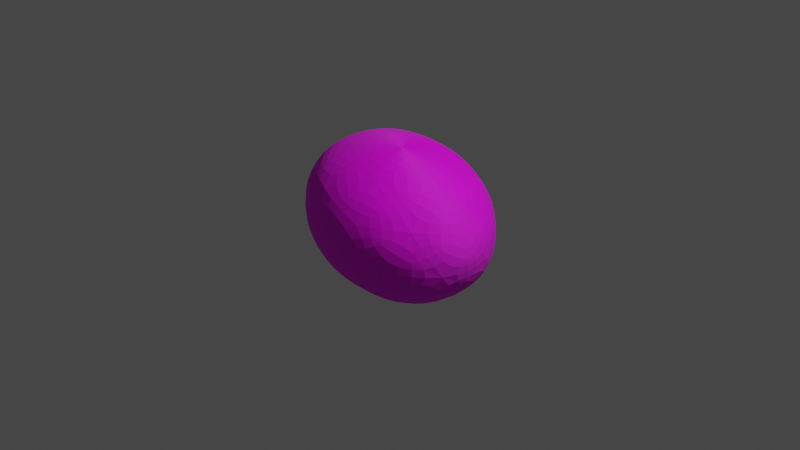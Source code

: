 # Source: Rock.blend  (saved by Blender 2.80.75; exported with 4.5.12 LTS)
import bpy
from mathutils import Matrix  # noqa: F401  (used for matrix-valued properties, if any)

bpy.ops.wm.read_factory_settings(use_empty=True)
scene = bpy.context.scene
scene.name = 'Scene'

# ---- collections
col_collection = bpy.data.collections.new('Collection'); scene.collection.children.link(col_collection)

# ---- images (referenced by path relative to the original .blend; pixels are not part of the script)
import os
ASSET_DIR = os.environ.get("B2B_ASSET_DIR", "")  # directory of the original .blend (textures are referenced by path, not embedded)
HERE = os.path.dirname(os.path.abspath(__file__))  # packed textures are extracted next to this script under _unpacked/

def load_image(name, relpath, width, height, colorspace="sRGB"):
    """Load a texture the original file referenced (path relative to the .blend, or extracted next to this script)."""
    p = next((c for c in (os.path.join(HERE, relpath), os.path.join(ASSET_DIR, relpath)) if relpath and os.path.exists(c)), "")
    if p:
        img = bpy.data.images.load(p, check_existing=True)
        img.name = name
    else:  # same state as the original file: an image datablock whose file is absent (Cycles renders it pink)
        img = bpy.data.images.new(name, width, height)
        img.source = "FILE"
        img.filepath = "//" + (relpath or name)
    img.colorspace_settings.name = colorspace
    return img
img_stonelight_jpg = load_image('stonelight.jpg', 'blender textures/stonelight.jpg', 1024, 1024, 'sRGB')

# ---- materials (node trees are filled in below, after node groups)
mat_material_001 = bpy.data.materials.new('Material.001')
mat_material_001.use_transparent_shadow = False

# ---- material node trees
mat_material_001.use_nodes = True; mat_material_001.node_tree.nodes.clear()
_N = mat_material_001.node_tree.nodes; _L = mat_material_001.node_tree.links
n0 = _N.new('ShaderNodeOutputMaterial'); n0.name = 'Material Output'; n0.location = (300, 300)
n1 = _N.new('ShaderNodeTexImage'); n1.name = 'Image Texture'; n1.location = (-315, 160)
n1.image = img_stonelight_jpg
n2 = _N.new('ShaderNodeBsdfPrincipled'); n2.name = 'Principled BSDF'; n2.location = (-5, 303)
n2.distribution = 'GGX'
n2.subsurface_method = 'BURLEY'
n2.inputs[2].default_value = 0.8
n2.inputs[3].default_value = 1.45
n2.inputs[15].default_value = 0.5409
n2.inputs[16].default_value = 0.2636
n2.inputs[27].default_value = (0.0, 0.0, 0.0, 1.0)
n2.inputs[28].default_value = 1.0
_L.new(n2.outputs[0], n0.inputs[0])
_L.new(n1.outputs[0], n2.inputs[0])
n0.is_active_output = True

# ---- world
world_world = bpy.data.worlds.new('World'); scene.world = world_world
world_world.use_nodes = True; world_world.node_tree.nodes.clear()
_N = world_world.node_tree.nodes; _L = world_world.node_tree.links
n0 = _N.new('ShaderNodeOutputWorld'); n0.name = 'World Output'; n0.location = (300, 300)
n1 = _N.new('ShaderNodeBackground'); n1.name = 'Background'; n1.location = (10, 300)
n1.inputs[0].default_value = (0.05088, 0.05088, 0.05088, 1.0)
_L.new(n1.outputs[0], n0.inputs[0])
n0.is_active_output = True
world_world.color = (0.05088, 0.05088, 0.05088)
world_world.use_sun_shadow = False
world_world.sun_shadow_jitter_overblur = 0.0

# ---- cameras
cam_camera = bpy.data.cameras.new('Camera')
cam_camera.clip_end = 100.0
cam_camera.ortho_scale = 7.314

# ---- lights
light_light = bpy.data.lights.new('Light', 'POINT')
light_light.transmission_factor = 0.0
light_light.energy = 1000.0
light_light.shadow_soft_size = 0.1
light_light.shadow_maximum_resolution = 0.006
light_light.use_absolute_resolution = True

# ---- meshes
me_icosphere = bpy.data.meshes.new('Icosphere')
me_icosphere.from_pydata([(0.0, 0.0, -1.0), (0.7236, -0.5257, -0.4472), (-0.2764, -0.8506, -0.4472), (-0.8944, 0.0, -0.4472), (-0.2764, 0.8506, -0.4472), (0.7236, 0.5257, -0.4472), (0.2764, -0.8506, 0.4472), (-0.7236, -0.5257, 0.4472), (-0.7236, 0.5257, 0.4472), (0.2764, 0.8506, 0.4472), (0.8944, 0.0, 0.4472), (0.0, 0.0, 1.0), (-0.1625, -0.5, -0.8507), (0.4253, -0.309, -0.8507), (0.2629, -0.809, -0.5257), (0.8506, 0.0, -0.5257), (0.4253, 0.309, -0.8507), (-0.5257, 0.0, -0.8507), (-0.6882, -0.5, -0.5257), (-0.1625, 0.5, -0.8507), (-0.6882, 0.5, -0.5257), (0.2629, 0.809, -0.5257), (0.9511, -0.309, 0.0), (0.9511, 0.309, 0.0), (0.0, -1.0, 0.0), (0.5878, -0.809, 0.0), (-0.9511, -0.309, 0.0), (-0.5878, -0.809, 0.0), (-0.5878, 0.809, 0.0), (-0.9511, 0.309, 0.0), (0.5878, 0.809, 0.0), (0.0, 1.0, 0.0), (0.6882, -0.5, 0.5257), (-0.2629, -0.809, 0.5257), (-0.8506, 0.0, 0.5257), (-0.2629, 0.809, 0.5257), (0.6882, 0.5, 0.5257), (0.1625, -0.5, 0.8507), (0.5257, 0.0, 0.8507), (-0.4253, -0.309, 0.8507), (-0.4253, 0.309, 0.8507), (0.1625, 0.5, 0.8507)], [], [(0, 13, 12), (1, 13, 15), (0, 12, 17), (0, 17, 19), (0, 19, 16), (1, 15, 22), (2, 14, 24), (3, 18, 26), (4, 20, 28), (5, 21, 30), (1, 22, 25), (2, 24, 27), (3, 26, 29), (4, 28, 31), (5, 30, 23), (6, 32, 37), (7, 33, 39), (8, 34, 40), (9, 35, 41), (10, 36, 38), (38, 41, 11), (38, 36, 41), (36, 9, 41), (41, 40, 11), (41, 35, 40), (35, 8, 40), (40, 39, 11), (40, 34, 39), (34, 7, 39), (39, 37, 11), (39, 33, 37), (33, 6, 37), (37, 38, 11), (37, 32, 38), (32, 10, 38), (23, 36, 10), (23, 30, 36), (30, 9, 36), (31, 35, 9), (31, 28, 35), (28, 8, 35), (29, 34, 8), (29, 26, 34), (26, 7, 34), (27, 33, 7), (27, 24, 33), (24, 6, 33), (25, 32, 6), (25, 22, 32), (22, 10, 32), (30, 31, 9), (30, 21, 31), (21, 4, 31), (28, 29, 8), (28, 20, 29), (20, 3, 29), (26, 27, 7), (26, 18, 27), (18, 2, 27), (24, 25, 6), (24, 14, 25), (14, 1, 25), (22, 23, 10), (22, 15, 23), (15, 5, 23), (16, 21, 5), (16, 19, 21), (19, 4, 21), (19, 20, 4), (19, 17, 20), (17, 3, 20), (17, 18, 3), (17, 12, 18), (12, 2, 18), (15, 16, 5), (15, 13, 16), (13, 0, 16), (12, 14, 2), (12, 13, 14), (13, 1, 14)])
_uv = me_icosphere.uv_layers.new(name='UVMap')
_uv.uv.foreach_set('vector', [0.8182, 0.0, 0.7727, 0.07873, 0.8636, 0.07873, 0.7273, 0.1575, 0.6818, 0.07873, 0.6364, 0.1575, 0.09091, 0.0, 0.04545, 0.07873, 0.1364, 0.07873, 0.2727, 0.0, 0.2273, 0.07873, 0.3182, 0.07873, 0.4545, 0.0, 0.4091, 0.07873, 0.5, 0.07873, 0.7273, 0.1575, 0.6364, 0.1575, 0.6818, 0.2362, 0.9091, 0.1575, 0.8182, 0.1575, 0.8636, 0.2362, 0.1818, 0.1575, 0.09091, 0.1575, 0.1364, 0.2362, 0.3636, 0.1575, 0.2727, 0.1575, 0.3182, 0.2362, 0.5455, 0.1575, 0.4545, 0.1575, 0.5, 0.2362, 0.7273, 0.1575, 0.6818, 0.2362, 0.7727, 0.2362, 0.9091, 0.1575, 0.8636, 0.2362, 0.9545, 0.2362, 0.1818, 0.1575, 0.1364, 0.2362, 0.2273, 0.2362, 0.3636, 0.1575, 0.3182, 0.2362, 0.4091, 0.2362, 0.5455, 0.1575, 0.5, 0.2362, 0.5909, 0.2362, 0.8182, 0.3149, 0.7273, 0.3149, 0.7727, 0.3937, 1.0, 0.3149, 0.9091, 0.3149, 0.9545, 0.3937, 0.2727, 0.3149, 0.1818, 0.3149, 0.2273, 0.3937, 0.4545, 0.3149, 0.3636, 0.3149, 0.4091, 0.3937, 0.6364, 0.3149, 0.5455, 0.3149, 0.5909, 0.3937, 0.5909, 0.3937, 0.5, 0.3937, 0.5455, 0.4724, 0.5909, 0.3937, 0.5455, 0.3149, 0.5, 0.3937, 0.5455, 0.3149, 0.4545, 0.3149, 0.5, 0.3937, 0.4091, 0.3937, 0.3182, 0.3937, 0.3636, 0.4724, 0.4091, 0.3937, 0.3636, 0.3149, 0.3182, 0.3937, 0.3636, 0.3149, 0.2727, 0.3149, 0.3182, 0.3937, 0.2273, 0.3937, 0.1364, 0.3937, 0.1818, 0.4724, 0.2273, 0.3937, 0.1818, 0.3149, 0.1364, 0.3937, 0.1818, 0.3149, 0.09091, 0.3149, 0.1364, 0.3937, 0.9545, 0.3937, 0.8636, 0.3937, 0.9091, 0.4724, 0.9545, 0.3937, 0.9091, 0.3149, 0.8636, 0.3937, 0.9091, 0.3149, 0.8182, 0.3149, 0.8636, 0.3937, 0.7727, 0.3937, 0.6818, 0.3937, 0.7273, 0.4724, 0.7727, 0.3937, 0.7273, 0.3149, 0.6818, 0.3937, 0.7273, 0.3149, 0.6364, 0.3149, 0.6818, 0.3937, 0.5909, 0.2362, 0.5455, 0.3149, 0.6364, 0.3149, 0.5909, 0.2362, 0.5, 0.2362, 0.5455, 0.3149, 0.5, 0.2362, 0.4545, 0.3149, 0.5455, 0.3149, 0.4091, 0.2362, 0.3636, 0.3149, 0.4545, 0.3149, 0.4091, 0.2362, 0.3182, 0.2362, 0.3636, 0.3149, 0.3182, 0.2362, 0.2727, 0.3149, 0.3636, 0.3149, 0.2273, 0.2362, 0.1818, 0.3149, 0.2727, 0.3149, 0.2273, 0.2362, 0.1364, 0.2362, 0.1818, 0.3149, 0.1364, 0.2362, 0.09091, 0.3149, 0.1818, 0.3149, 0.9545, 0.2362, 0.9091, 0.3149, 1.0, 0.3149, 0.9545, 0.2362, 0.8636, 0.2362, 0.9091, 0.3149, 0.8636, 0.2362, 0.8182, 0.3149, 0.9091, 0.3149, 0.7727, 0.2362, 0.7273, 0.3149, 0.8182, 0.3149, 0.7727, 0.2362, 0.6818, 0.2362, 0.7273, 0.3149, 0.6818, 0.2362, 0.6364, 0.3149, 0.7273, 0.3149, 0.5, 0.2362, 0.4091, 0.2362, 0.4545, 0.3149, 0.5, 0.2362, 0.4545, 0.1575, 0.4091, 0.2362, 0.4545, 0.1575, 0.3636, 0.1575, 0.4091, 0.2362, 0.3182, 0.2362, 0.2273, 0.2362, 0.2727, 0.3149, 0.3182, 0.2362, 0.2727, 0.1575, 0.2273, 0.2362, 0.2727, 0.1575, 0.1818, 0.1575, 0.2273, 0.2362, 0.1364, 0.2362, 0.04545, 0.2362, 0.09091, 0.3149, 0.1364, 0.2362, 0.09091, 0.1575, 0.04545, 0.2362, 0.09091, 0.1575, 0.0, 0.1575, 0.04545, 0.2362, 0.8636, 0.2362, 0.7727, 0.2362, 0.8182, 0.3149, 0.8636, 0.2362, 0.8182, 0.1575, 0.7727, 0.2362, 0.8182, 0.1575, 0.7273, 0.1575, 0.7727, 0.2362, 0.6818, 0.2362, 0.5909, 0.2362, 0.6364, 0.3149, 0.6818, 0.2362, 0.6364, 0.1575, 0.5909, 0.2362, 0.6364, 0.1575, 0.5455, 0.1575, 0.5909, 0.2362, 0.5, 0.07873, 0.4545, 0.1575, 0.5455, 0.1575, 0.5, 0.07873, 0.4091, 0.07873, 0.4545, 0.1575, 0.4091, 0.07873, 0.3636, 0.1575, 0.4545, 0.1575, 0.3182, 0.07873, 0.2727, 0.1575, 0.3636, 0.1575, 0.3182, 0.07873, 0.2273, 0.07873, 0.2727, 0.1575, 0.2273, 0.07873, 0.1818, 0.1575, 0.2727, 0.1575, 0.1364, 0.07873, 0.09091, 0.1575, 0.1818, 0.1575, 0.1364, 0.07873, 0.04545, 0.07873, 0.09091, 0.1575, 0.04545, 0.07873, 0.0, 0.1575, 0.09091, 0.1575, 0.6364, 0.1575, 0.5909, 0.07873, 0.5455, 0.1575, 0.6364, 0.1575, 0.6818, 0.07873, 0.5909, 0.07873, 0.6818, 0.07873, 0.6364, 0.0, 0.5909, 0.07873, 0.8636, 0.07873, 0.8182, 0.1575, 0.9091, 0.1575, 0.8636, 0.07873, 0.7727, 0.07873, 0.8182, 0.1575, 0.7727, 0.07873, 0.7273, 0.1575, 0.8182, 0.1575])
me_icosphere.materials.append(mat_material_001)
me_icosphere.use_remesh_preserve_volume = False
me_icosphere.use_remesh_preserve_attributes = False
me_icosphere.use_mirror_vertex_groups = False
me_icosphere.update()

# ---- objects
ob_light = bpy.data.objects.new('Light', light_light)
ob_camera = bpy.data.objects.new('Camera', cam_camera)
ob_icosphere = bpy.data.objects.new('Icosphere', me_icosphere)

# ---- transforms, parenting, visibility, modifiers, constraints
ob_light.location = (4.076, 1.005, 5.904)
ob_light.rotation_euler = (0.6503, 0.05522, 1.866)
ob_light.lock_rotations_4d = False
ob_light.empty_display_type = 'ARROWS'
ob_light.color = (0.0, 0.0, 0.0, 0.0)
ob_light.lineart.crease_threshold = 0.0
ob_camera.location = (7.359, -6.926, 4.958)
ob_camera.rotation_euler = (1.109, 0.0, 0.8149)
ob_camera.lock_rotations_4d = False
ob_camera.empty_display_type = 'ARROWS'
ob_camera.color = (0.0, 0.0, 0.0, 0.0)
ob_camera.display_type = 'WIRE'
ob_camera.lineart.crease_threshold = 0.0
ob_icosphere.location = (0.0, 0.0, 0.05383)
ob_icosphere.rotation_euler = (0.07424, 0.1554, -0.1152)
ob_icosphere.scale = (1.2, 0.9432, 0.8502)
ob_icosphere.lineart.crease_threshold = 0.0
_m = ob_icosphere.modifiers.new('Subdivision', 'SUBSURF')
_m.uv_smooth = 'PRESERVE_CORNERS'
_m.show_only_control_edges = False

# ---- collection membership
col_collection.objects.link(ob_light)
col_collection.objects.link(ob_camera)
col_collection.objects.link(ob_icosphere)

# ---- scene / render settings (as saved in the file)
scene.camera = ob_camera
scene.frame_start = 1; scene.frame_end = 250; scene.frame_set(1)
scene.render.engine = 'BLENDER_EEVEE_NEXT'
scene.cycles.use_denoising = False
scene.cycles.samples = 128
scene.cycles.sampling_pattern = 'TABULATED_SOBOL'
scene.cycles.use_adaptive_sampling = False
scene.cycles.use_light_tree = False
scene.view_settings.view_transform = 'Filmic'
bpy.context.view_layer.update()
